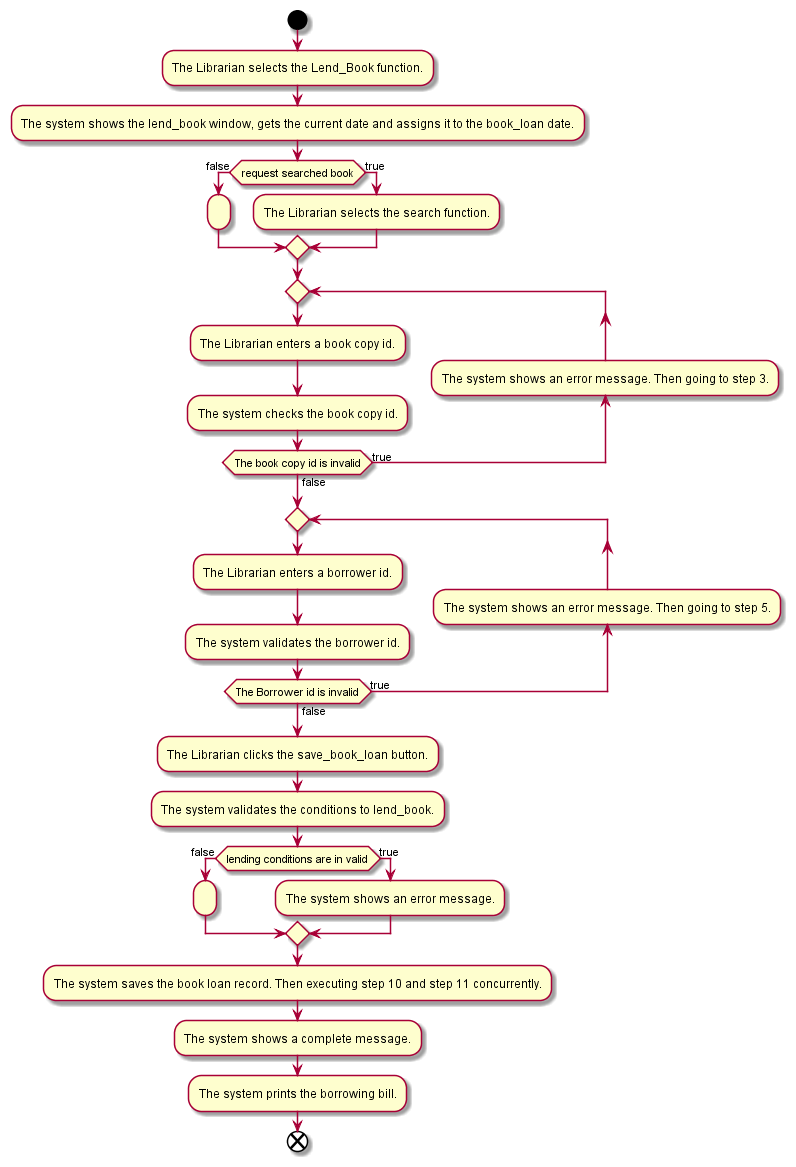

The diagram above was rendered by PlantUML. Its source (embedded in the PNG):
@startuml
start
:The Librarian selects the Lend_Book function.;
:The system shows the lend_book window, gets the current date and assigns it to the book_loan date.;
if (request searched book) then(false)
:;
else (true)
:The Librarian selects the search function.;
endif
repeat
:The Librarian enters a book copy id.;
:The system checks the book copy id.;
backward :The system shows an error message. Then going to step 3.;
repeat while (The book copy id is invalid) is (true) not (false)
repeat
:The Librarian enters a borrower id.;
:The system validates the borrower id.;
backward :The system shows an error message. Then going to step 5.;
repeat while (The Borrower id is invalid) is (true) not (false)
:The Librarian clicks the save_book_loan button.;
:The system validates the conditions to lend_book.;
if (lending conditions are in valid) then(false)
:;
else (true)
:The system shows an error message.;
endif
:The system saves the book loan record. Then executing step 10 and step 11 concurrently.;
:The system shows a complete message.;
:The system prints the borrowing bill.;
end
@enduml